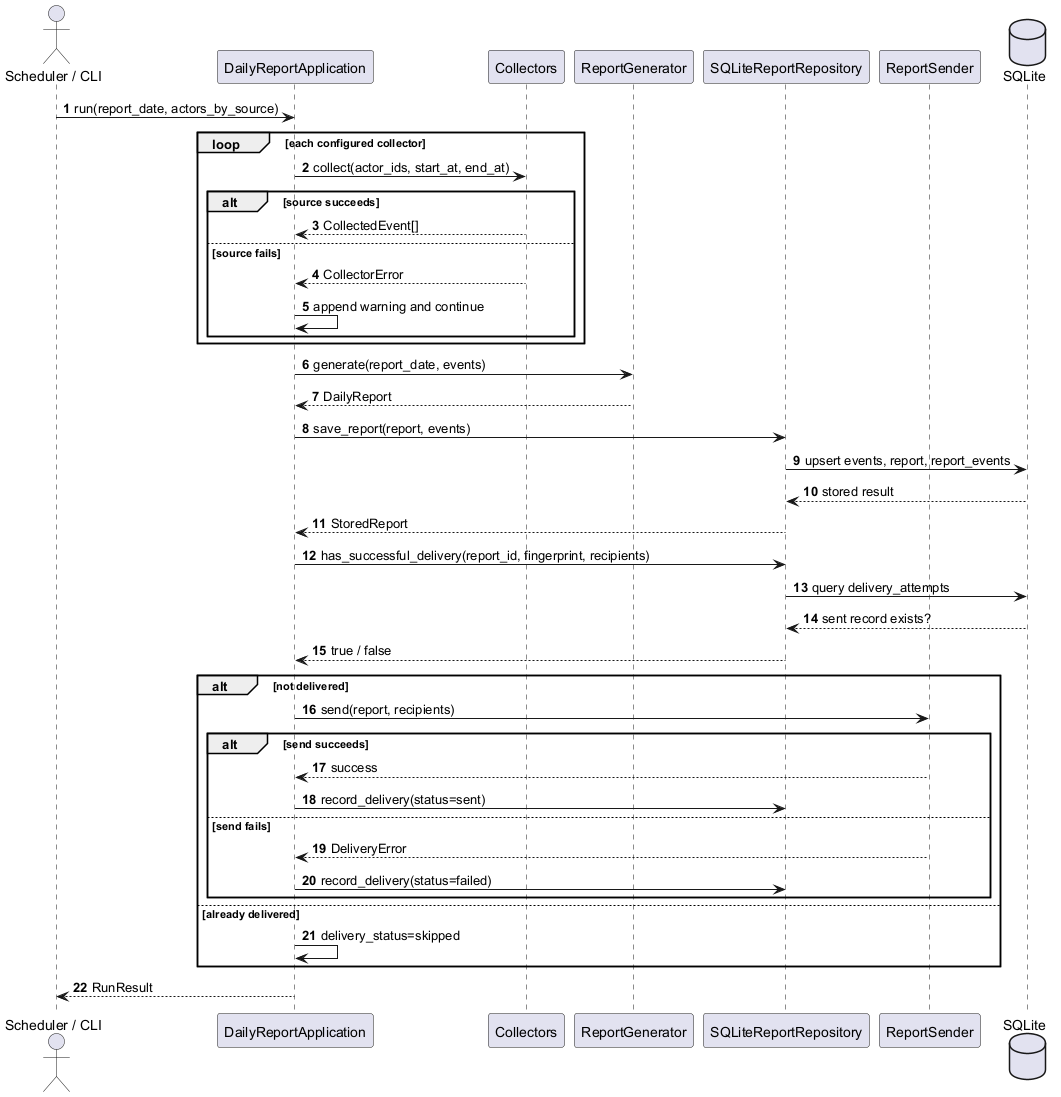

The diagram above was rendered by PlantUML. Its source (embedded in the PNG):
@startuml
autonumber

actor "Scheduler / CLI" as User
participant "DailyReportApplication" as App
participant "Collectors" as Collectors
participant "ReportGenerator" as Generator
participant "SQLiteReportRepository" as Repository
participant "ReportSender" as Sender
database "SQLite" as DB

User -> App: run(report_date, actors_by_source)
loop each configured collector
  App -> Collectors: collect(actor_ids, start_at, end_at)
  alt source succeeds
    Collectors --> App: CollectedEvent[]
  else source fails
    Collectors --> App: CollectorError
    App -> App: append warning and continue
  end
end
App -> Generator: generate(report_date, events)
Generator --> App: DailyReport
App -> Repository: save_report(report, events)
Repository -> DB: upsert events, report, report_events
DB --> Repository: stored result
Repository --> App: StoredReport
App -> Repository: has_successful_delivery(report_id, fingerprint, recipients)
Repository -> DB: query delivery_attempts
DB --> Repository: sent record exists?
Repository --> App: true / false
alt not delivered
  App -> Sender: send(report, recipients)
  alt send succeeds
    Sender --> App: success
    App -> Repository: record_delivery(status=sent)
  else send fails
    Sender --> App: DeliveryError
    App -> Repository: record_delivery(status=failed)
  end
else already delivered
  App -> App: delivery_status=skipped
end
App --> User: RunResult
@enduml